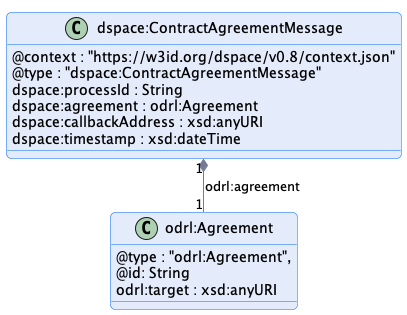

The diagram above was rendered by PlantUML. Its source (embedded in the PNG):
@startuml "contract-agreement-message"
!pragma layout smetana

!include ../../../common/style/diagram.styles.puml

hide empty description


class "dspace:ContractAgreementMessage" {
    @context : "https://w3id.org/dspace/v0.8/context.json"
    @type : "dspace:ContractAgreementMessage"
    dspace:processId : String
    dspace:agreement : odrl:Agreement
    dspace:callbackAddress : xsd:anyURI
    dspace:timestamp : xsd:dateTime
}

class odrl:Agreement {
    @type : "odrl:Agreement",
    @id: String
    odrl:target : xsd:anyURI
}

"dspace:ContractAgreementMessage" "1" *-- "1" "odrl:Agreement" : "odrl:agreement"

@enduml